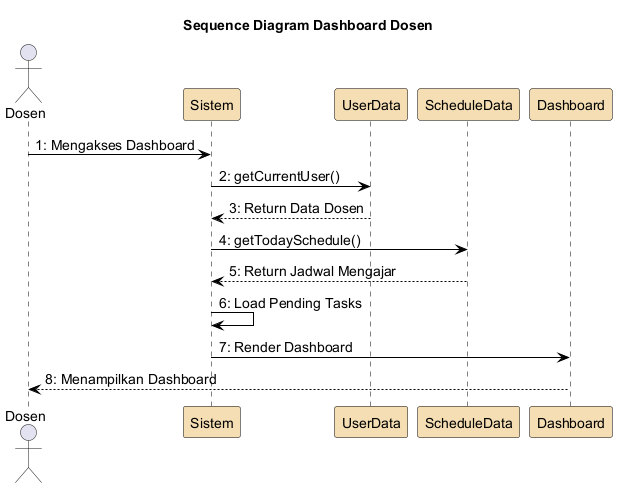

The diagram above was rendered by PlantUML. Its source (embedded in the PNG):
@startuml
skinparam backgroundColor White
skinparam ParticipantBorderColor Black
skinparam SequenceLifeLineBorderColor Black
skinparam ArrowColor Black
skinparam defaultFontSize 14
skinparam ParticipantBackgroundColor #F5DEB3

title Sequence Diagram Dashboard Dosen

actor Dosen
participant "Sistem" as sistem
participant "UserData" as user
participant "ScheduleData" as schedule
participant "Dashboard" as dashboard

Dosen -> sistem : 1: Mengakses Dashboard
sistem -> user : 2: getCurrentUser()
user --> sistem : 3: Return Data Dosen
sistem -> schedule : 4: getTodaySchedule()
schedule --> sistem : 5: Return Jadwal Mengajar
sistem -> sistem : 6: Load Pending Tasks
sistem -> dashboard : 7: Render Dashboard
dashboard --> Dosen : 8: Menampilkan Dashboard

@enduml